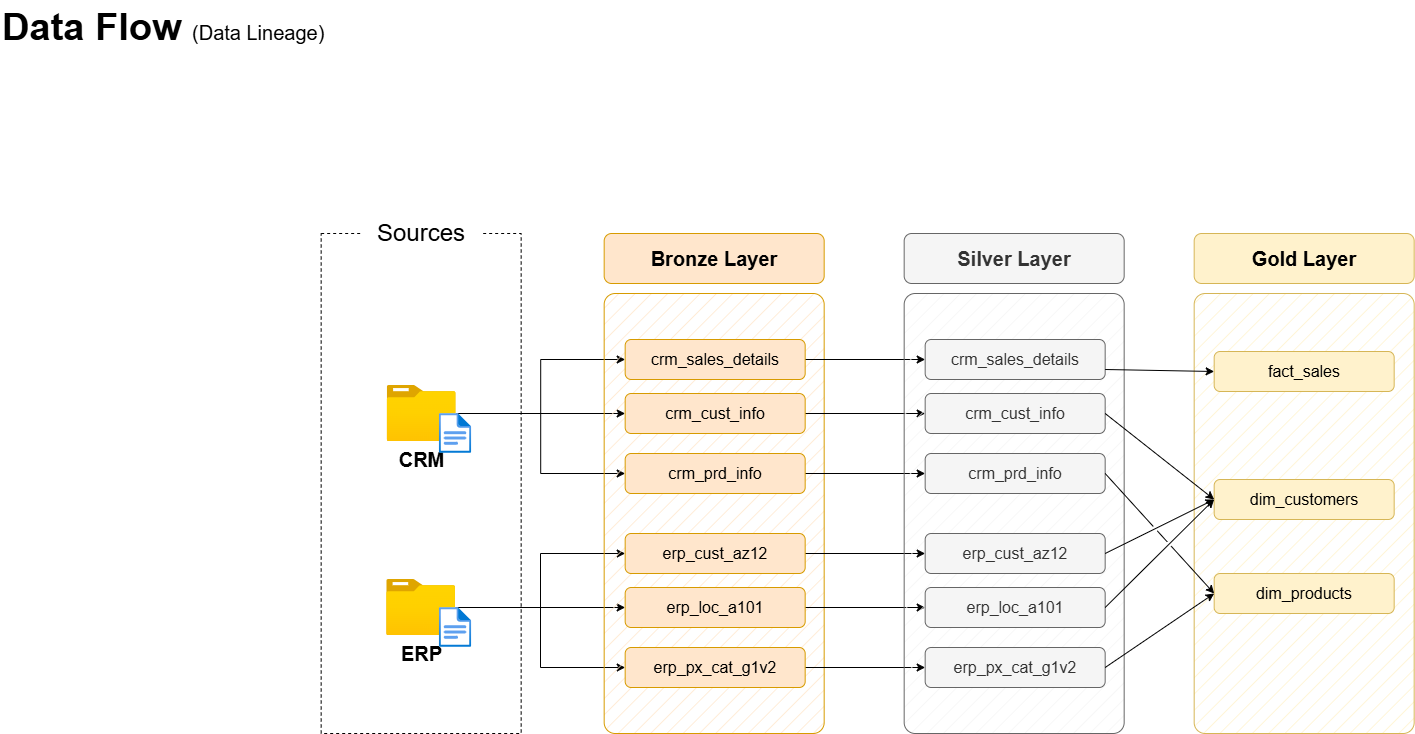

The diagram above was exported from draw.io. Its source (the exported page's mxGraphModel, read from the mxfile embedded in the PNG):
<mxGraphModel dx="2450" dy="648" grid="0" gridSize="10" guides="1" tooltips="1" connect="1" arrows="1" fold="1" page="0" pageScale="1" pageWidth="827" pageHeight="1169" math="0" shadow="0">
  <root>
    <mxCell id="0" />
    <mxCell id="1" parent="0" />
    <mxCell id="uJZk74WYGOh3HHorG36W-1" parent="1" style="text;html=1;strokeColor=none;fillColor=none;align=left;verticalAlign=middle;whiteSpace=wrap;rounded=0;fontSize=38;fontFamily=Helvetica;" value="&lt;font style=&quot;&quot;&gt;&lt;b&gt;Data Flow &lt;/b&gt;&lt;font style=&quot;font-size: 20px;&quot;&gt;(Data Lineage)&lt;/font&gt;&lt;br style=&quot;font-size: 38px;&quot;&gt;&lt;/font&gt;" vertex="1">
      <mxGeometry height="54" width="396" x="-5.33331298828125" y="477" as="geometry" />
    </mxCell>
    <mxCell id="uJZk74WYGOh3HHorG36W-2" parent="1" style="rounded=0;whiteSpace=wrap;html=1;fillColor=none;dashed=1;" value="" vertex="1">
      <mxGeometry height="500" width="200" x="315.66668701171875" y="710" as="geometry" />
    </mxCell>
    <mxCell id="uJZk74WYGOh3HHorG36W-3" parent="1" style="rounded=1;whiteSpace=wrap;html=1;strokeColor=none;" value="&lt;font style=&quot;font-size: 24px;&quot;&gt;Sources&lt;/font&gt;" vertex="1">
      <mxGeometry height="40" width="120" x="355.66668701171875" y="690" as="geometry" />
    </mxCell>
    <mxCell id="uJZk74WYGOh3HHorG36W-4" edge="1" parent="1" source="uJZk74WYGOh3HHorG36W-7" style="edgeStyle=orthogonalEdgeStyle;rounded=0;orthogonalLoop=1;jettySize=auto;html=1;entryX=0;entryY=0.5;entryDx=0;entryDy=0;" target="uJZk74WYGOh3HHorG36W-17">
      <mxGeometry relative="1" as="geometry" />
    </mxCell>
    <mxCell id="uJZk74WYGOh3HHorG36W-5" edge="1" parent="1" source="uJZk74WYGOh3HHorG36W-7" style="edgeStyle=orthogonalEdgeStyle;rounded=0;orthogonalLoop=1;jettySize=auto;html=1;entryX=0;entryY=0.5;entryDx=0;entryDy=0;" target="uJZk74WYGOh3HHorG36W-15">
      <mxGeometry relative="1" as="geometry" />
    </mxCell>
    <mxCell id="uJZk74WYGOh3HHorG36W-6" edge="1" parent="1" source="uJZk74WYGOh3HHorG36W-7" style="edgeStyle=orthogonalEdgeStyle;rounded=0;orthogonalLoop=1;jettySize=auto;html=1;entryX=0;entryY=0.5;entryDx=0;entryDy=0;" target="uJZk74WYGOh3HHorG36W-19">
      <mxGeometry relative="1" as="geometry" />
    </mxCell>
    <mxCell id="uJZk74WYGOh3HHorG36W-7" parent="1" style="image;aspect=fixed;html=1;points=[];align=center;fontSize=12;image=img/lib/azure2/general/Folder_Blank.svg;" value="&lt;font style=&quot;font-size: 20px;&quot;&gt;&lt;b&gt;CRM&lt;/b&gt;&lt;/font&gt;" vertex="1">
      <mxGeometry height="56.00000000000001" width="69" x="381.66668701171875" y="862" as="geometry" />
    </mxCell>
    <mxCell id="uJZk74WYGOh3HHorG36W-8" edge="1" parent="1" source="uJZk74WYGOh3HHorG36W-11" style="edgeStyle=orthogonalEdgeStyle;rounded=0;orthogonalLoop=1;jettySize=auto;html=1;entryX=0;entryY=0.5;entryDx=0;entryDy=0;" target="uJZk74WYGOh3HHorG36W-25">
      <mxGeometry relative="1" as="geometry" />
    </mxCell>
    <mxCell id="uJZk74WYGOh3HHorG36W-9" edge="1" parent="1" source="uJZk74WYGOh3HHorG36W-11" style="edgeStyle=orthogonalEdgeStyle;rounded=0;orthogonalLoop=1;jettySize=auto;html=1;entryX=0;entryY=0.5;entryDx=0;entryDy=0;" target="uJZk74WYGOh3HHorG36W-21">
      <mxGeometry relative="1" as="geometry" />
    </mxCell>
    <mxCell id="uJZk74WYGOh3HHorG36W-10" edge="1" parent="1" source="uJZk74WYGOh3HHorG36W-11" style="edgeStyle=orthogonalEdgeStyle;rounded=0;orthogonalLoop=1;jettySize=auto;html=1;" target="uJZk74WYGOh3HHorG36W-23">
      <mxGeometry relative="1" as="geometry" />
    </mxCell>
    <mxCell id="uJZk74WYGOh3HHorG36W-11" parent="1" style="image;aspect=fixed;html=1;points=[];align=center;fontSize=12;image=img/lib/azure2/general/Folder_Blank.svg;" value="&lt;font style=&quot;font-size: 20px;&quot;&gt;&lt;b&gt;ERP&lt;/b&gt;&lt;/font&gt;" vertex="1">
      <mxGeometry height="56.00000000000001" width="69" x="381.16668701171875" y="1056" as="geometry" />
    </mxCell>
    <mxCell id="uJZk74WYGOh3HHorG36W-12" parent="1" style="rounded=1;whiteSpace=wrap;html=1;fillColor=#ffe6cc;strokeColor=#d79b00;fillStyle=hatch;arcSize=5;" value="" vertex="1">
      <mxGeometry height="440" width="220" x="598.6666870117188" y="770" as="geometry" />
    </mxCell>
    <mxCell id="uJZk74WYGOh3HHorG36W-13" parent="1" style="rounded=1;whiteSpace=wrap;html=1;fillColor=#ffe6cc;strokeColor=#d79b00;fontSize=20;fontStyle=1" value="Bronze Layer" vertex="1">
      <mxGeometry height="50" width="220" x="598.6666870117188" y="710" as="geometry" />
    </mxCell>
    <mxCell id="uJZk74WYGOh3HHorG36W-14" edge="1" parent="1" source="uJZk74WYGOh3HHorG36W-15" style="edgeStyle=orthogonalEdgeStyle;rounded=0;orthogonalLoop=1;jettySize=auto;html=1;entryX=0;entryY=0.5;entryDx=0;entryDy=0;" target="uJZk74WYGOh3HHorG36W-28">
      <mxGeometry relative="1" as="geometry" />
    </mxCell>
    <mxCell id="uJZk74WYGOh3HHorG36W-15" parent="1" style="rounded=1;whiteSpace=wrap;html=1;fillColor=#ffe6cc;strokeColor=#d79b00;fontSize=16;fontStyle=0" value="crm_sales_details" vertex="1">
      <mxGeometry height="40" width="180" x="619.6666870117188" y="816" as="geometry" />
    </mxCell>
    <mxCell id="uJZk74WYGOh3HHorG36W-16" edge="1" parent="1" source="uJZk74WYGOh3HHorG36W-17" style="edgeStyle=orthogonalEdgeStyle;rounded=0;orthogonalLoop=1;jettySize=auto;html=1;" target="uJZk74WYGOh3HHorG36W-29">
      <mxGeometry relative="1" as="geometry" />
    </mxCell>
    <mxCell id="uJZk74WYGOh3HHorG36W-17" parent="1" style="rounded=1;whiteSpace=wrap;html=1;fillColor=#ffe6cc;strokeColor=#d79b00;fontSize=16;fontStyle=0" value="crm_cust_info" vertex="1">
      <mxGeometry height="40" width="180" x="619.6666870117188" y="870" as="geometry" />
    </mxCell>
    <mxCell id="uJZk74WYGOh3HHorG36W-18" edge="1" parent="1" source="uJZk74WYGOh3HHorG36W-19" style="edgeStyle=orthogonalEdgeStyle;rounded=0;orthogonalLoop=1;jettySize=auto;html=1;entryX=0;entryY=0.5;entryDx=0;entryDy=0;" target="uJZk74WYGOh3HHorG36W-30">
      <mxGeometry relative="1" as="geometry" />
    </mxCell>
    <mxCell id="uJZk74WYGOh3HHorG36W-19" parent="1" style="rounded=1;whiteSpace=wrap;html=1;fillColor=#ffe6cc;strokeColor=#d79b00;fontSize=16;fontStyle=0" value="crm_prd_info" vertex="1">
      <mxGeometry height="40" width="180" x="619.6666870117188" y="930" as="geometry" />
    </mxCell>
    <mxCell id="uJZk74WYGOh3HHorG36W-20" edge="1" parent="1" source="uJZk74WYGOh3HHorG36W-21" style="edgeStyle=orthogonalEdgeStyle;rounded=0;orthogonalLoop=1;jettySize=auto;html=1;entryX=0;entryY=0.5;entryDx=0;entryDy=0;" target="uJZk74WYGOh3HHorG36W-31">
      <mxGeometry relative="1" as="geometry" />
    </mxCell>
    <mxCell id="uJZk74WYGOh3HHorG36W-21" parent="1" style="rounded=1;whiteSpace=wrap;html=1;fillColor=#ffe6cc;strokeColor=#d79b00;fontSize=16;fontStyle=0" value="erp_cust_az12" vertex="1">
      <mxGeometry height="40" width="180" x="619.6666870117188" y="1010" as="geometry" />
    </mxCell>
    <mxCell id="uJZk74WYGOh3HHorG36W-22" edge="1" parent="1" source="uJZk74WYGOh3HHorG36W-23" style="edgeStyle=orthogonalEdgeStyle;rounded=0;orthogonalLoop=1;jettySize=auto;html=1;entryX=0;entryY=0.5;entryDx=0;entryDy=0;" target="uJZk74WYGOh3HHorG36W-32">
      <mxGeometry relative="1" as="geometry" />
    </mxCell>
    <mxCell id="uJZk74WYGOh3HHorG36W-23" parent="1" style="rounded=1;whiteSpace=wrap;html=1;fillColor=#ffe6cc;strokeColor=#d79b00;fontSize=16;fontStyle=0" value="erp_loc_a101" vertex="1">
      <mxGeometry height="40" width="180" x="619.6666870117188" y="1064" as="geometry" />
    </mxCell>
    <mxCell id="uJZk74WYGOh3HHorG36W-24" edge="1" parent="1" source="uJZk74WYGOh3HHorG36W-25" style="edgeStyle=orthogonalEdgeStyle;rounded=0;orthogonalLoop=1;jettySize=auto;html=1;entryX=0;entryY=0.5;entryDx=0;entryDy=0;" target="uJZk74WYGOh3HHorG36W-33">
      <mxGeometry relative="1" as="geometry" />
    </mxCell>
    <mxCell id="uJZk74WYGOh3HHorG36W-25" parent="1" style="rounded=1;whiteSpace=wrap;html=1;fillColor=#ffe6cc;strokeColor=#d79b00;fontSize=16;fontStyle=0" value="erp_px_cat_g1v2" vertex="1">
      <mxGeometry height="40" width="180" x="619.6666870117188" y="1124" as="geometry" />
    </mxCell>
    <mxCell id="uJZk74WYGOh3HHorG36W-26" parent="1" style="rounded=1;whiteSpace=wrap;html=1;fillColor=#f5f5f5;strokeColor=#666666;fillStyle=hatch;arcSize=5;fontColor=#333333;" value="" vertex="1">
      <mxGeometry height="440" width="220" x="898.6666870117188" y="770" as="geometry" />
    </mxCell>
    <mxCell id="uJZk74WYGOh3HHorG36W-27" parent="1" style="rounded=1;whiteSpace=wrap;html=1;fillColor=#f5f5f5;strokeColor=#666666;fontSize=20;fontStyle=1;fontColor=#333333;" value="Silver Layer" vertex="1">
      <mxGeometry height="50" width="220" x="898.6666870117188" y="710" as="geometry" />
    </mxCell>
    <mxCell id="uJZk74WYGOh3HHorG36W-28" parent="1" style="rounded=1;whiteSpace=wrap;html=1;fillColor=#f5f5f5;strokeColor=#666666;fontSize=16;fontStyle=0;fontColor=#333333;" value="crm_sales_details" vertex="1">
      <mxGeometry height="40" width="180" x="919.6666870117188" y="816" as="geometry" />
    </mxCell>
    <mxCell id="uJZk74WYGOh3HHorG36W-29" parent="1" style="rounded=1;whiteSpace=wrap;html=1;fillColor=#f5f5f5;strokeColor=#666666;fontSize=16;fontStyle=0;fontColor=#333333;" value="crm_cust_info" vertex="1">
      <mxGeometry height="40" width="180" x="919.6666870117188" y="870" as="geometry" />
    </mxCell>
    <mxCell id="uJZk74WYGOh3HHorG36W-30" parent="1" style="rounded=1;whiteSpace=wrap;html=1;fillColor=#f5f5f5;strokeColor=#666666;fontSize=16;fontStyle=0;fontColor=#333333;" value="crm_prd_info" vertex="1">
      <mxGeometry height="40" width="180" x="919.6666870117188" y="930" as="geometry" />
    </mxCell>
    <mxCell id="uJZk74WYGOh3HHorG36W-31" parent="1" style="rounded=1;whiteSpace=wrap;html=1;fillColor=#f5f5f5;strokeColor=#666666;fontSize=16;fontStyle=0;fontColor=#333333;" value="erp_cust_az12" vertex="1">
      <mxGeometry height="40" width="180" x="919.6666870117188" y="1010" as="geometry" />
    </mxCell>
    <mxCell id="uJZk74WYGOh3HHorG36W-32" parent="1" style="rounded=1;whiteSpace=wrap;html=1;fillColor=#f5f5f5;strokeColor=#666666;fontSize=16;fontStyle=0;fontColor=#333333;" value="erp_loc_a101" vertex="1">
      <mxGeometry height="40" width="180" x="919.6666870117188" y="1064" as="geometry" />
    </mxCell>
    <mxCell id="uJZk74WYGOh3HHorG36W-33" parent="1" style="rounded=1;whiteSpace=wrap;html=1;fillColor=#f5f5f5;strokeColor=#666666;fontSize=16;fontStyle=0;fontColor=#333333;" value="erp_px_cat_g1v2" vertex="1">
      <mxGeometry height="40" width="180" x="919.6666870117188" y="1124" as="geometry" />
    </mxCell>
    <mxCell id="uJZk74WYGOh3HHorG36W-34" parent="1" style="rounded=1;whiteSpace=wrap;html=1;fillColor=#fff2cc;strokeColor=#d6b656;fillStyle=hatch;arcSize=5;" value="" vertex="1">
      <mxGeometry height="440" width="220" x="1188.6666870117188" y="770" as="geometry" />
    </mxCell>
    <mxCell id="uJZk74WYGOh3HHorG36W-35" parent="1" style="rounded=1;whiteSpace=wrap;html=1;fillColor=#fff2cc;strokeColor=#d6b656;fontSize=20;fontStyle=1;" value="Gold Layer" vertex="1">
      <mxGeometry height="50" width="220" x="1188.6666870117188" y="710" as="geometry" />
    </mxCell>
    <mxCell id="uJZk74WYGOh3HHorG36W-36" parent="1" style="rounded=1;whiteSpace=wrap;html=1;fillColor=#fff2cc;strokeColor=#d6b656;fontSize=16;fontStyle=0;" value="fact_sales" vertex="1">
      <mxGeometry height="40" width="180" x="1208.6666870117188" y="828" as="geometry" />
    </mxCell>
    <mxCell id="uJZk74WYGOh3HHorG36W-37" parent="1" style="rounded=1;whiteSpace=wrap;html=1;fillColor=#fff2cc;strokeColor=#d6b656;fontSize=16;fontStyle=0;" value="dim_customers" vertex="1">
      <mxGeometry height="40" width="180" x="1208.6666870117188" y="956" as="geometry" />
    </mxCell>
    <mxCell id="uJZk74WYGOh3HHorG36W-38" parent="1" style="rounded=1;whiteSpace=wrap;html=1;fillColor=#fff2cc;strokeColor=#d6b656;fontSize=16;fontStyle=0;" value="dim_products" vertex="1">
      <mxGeometry height="40" width="180" x="1208.6666870117188" y="1050" as="geometry" />
    </mxCell>
    <mxCell id="uJZk74WYGOh3HHorG36W-39" edge="1" parent="1" source="uJZk74WYGOh3HHorG36W-28" style="endArrow=classic;html=1;rounded=0;exitX=1;exitY=0.75;exitDx=0;exitDy=0;entryX=0;entryY=0.5;entryDx=0;entryDy=0;" target="uJZk74WYGOh3HHorG36W-36" value="">
      <mxGeometry height="50" relative="1" width="50" as="geometry">
        <mxPoint x="1128.6666870117188" y="940" as="sourcePoint" />
        <mxPoint x="1178.6666870117188" y="890" as="targetPoint" />
      </mxGeometry>
    </mxCell>
    <mxCell id="uJZk74WYGOh3HHorG36W-40" edge="1" parent="1" source="uJZk74WYGOh3HHorG36W-29" style="endArrow=classic;html=1;rounded=0;exitX=1;exitY=0.5;exitDx=0;exitDy=0;entryX=0;entryY=0.5;entryDx=0;entryDy=0;jumpStyle=gap;" target="uJZk74WYGOh3HHorG36W-37" value="">
      <mxGeometry height="50" relative="1" width="50" as="geometry">
        <mxPoint x="1109.6666870117188" y="856" as="sourcePoint" />
        <mxPoint x="1228.6666870117188" y="860" as="targetPoint" />
      </mxGeometry>
    </mxCell>
    <mxCell id="uJZk74WYGOh3HHorG36W-41" edge="1" parent="1" source="uJZk74WYGOh3HHorG36W-31" style="endArrow=classic;html=1;rounded=0;exitX=1;exitY=0.5;exitDx=0;exitDy=0;entryX=0;entryY=0.5;entryDx=0;entryDy=0;jumpStyle=gap;" target="uJZk74WYGOh3HHorG36W-37" value="">
      <mxGeometry height="50" relative="1" width="50" as="geometry">
        <mxPoint x="1109.6666870117188" y="900" as="sourcePoint" />
        <mxPoint x="1218.6666870117188" y="986" as="targetPoint" />
      </mxGeometry>
    </mxCell>
    <mxCell id="uJZk74WYGOh3HHorG36W-42" edge="1" parent="1" source="uJZk74WYGOh3HHorG36W-32" style="endArrow=classic;html=1;rounded=0;exitX=1;exitY=0.5;exitDx=0;exitDy=0;entryX=0;entryY=0.5;entryDx=0;entryDy=0;jumpStyle=gap;" target="uJZk74WYGOh3HHorG36W-37" value="">
      <mxGeometry height="50" relative="1" width="50" as="geometry">
        <mxPoint x="1109.6666870117188" y="1040" as="sourcePoint" />
        <mxPoint x="1218.6666870117188" y="986" as="targetPoint" />
      </mxGeometry>
    </mxCell>
    <mxCell id="uJZk74WYGOh3HHorG36W-43" edge="1" parent="1" source="uJZk74WYGOh3HHorG36W-30" style="endArrow=classic;html=1;rounded=0;exitX=1;exitY=0.5;exitDx=0;exitDy=0;entryX=0;entryY=0.5;entryDx=0;entryDy=0;jumpStyle=gap;" target="uJZk74WYGOh3HHorG36W-38" value="">
      <mxGeometry height="50" relative="1" width="50" as="geometry">
        <mxPoint x="1109.6666870117188" y="900" as="sourcePoint" />
        <mxPoint x="1218.6666870117188" y="986" as="targetPoint" />
      </mxGeometry>
    </mxCell>
    <mxCell id="uJZk74WYGOh3HHorG36W-44" edge="1" parent="1" source="uJZk74WYGOh3HHorG36W-33" style="endArrow=classic;html=1;rounded=0;exitX=1;exitY=0.5;exitDx=0;exitDy=0;entryX=0;entryY=0.5;entryDx=0;entryDy=0;jumpStyle=gap;" target="uJZk74WYGOh3HHorG36W-38" value="">
      <mxGeometry height="50" relative="1" width="50" as="geometry">
        <mxPoint x="1109.6666870117188" y="960" as="sourcePoint" />
        <mxPoint x="1218.6666870117188" y="1080" as="targetPoint" />
      </mxGeometry>
    </mxCell>
    <mxCell id="uJZk74WYGOh3HHorG36W-45" parent="1" style="image;aspect=fixed;html=1;points=[];align=center;fontSize=12;image=img/lib/azure2/general/File.svg;" value="" vertex="1">
      <mxGeometry height="40" width="32.46" x="433.78668701171875" y="890" as="geometry" />
    </mxCell>
    <mxCell id="uJZk74WYGOh3HHorG36W-46" parent="1" style="image;aspect=fixed;html=1;points=[];align=center;fontSize=12;image=img/lib/azure2/general/File.svg;" value="" vertex="1">
      <mxGeometry height="40" width="32.46" x="433.78668701171875" y="1084" as="geometry" />
    </mxCell>
  </root>
</mxGraphModel>